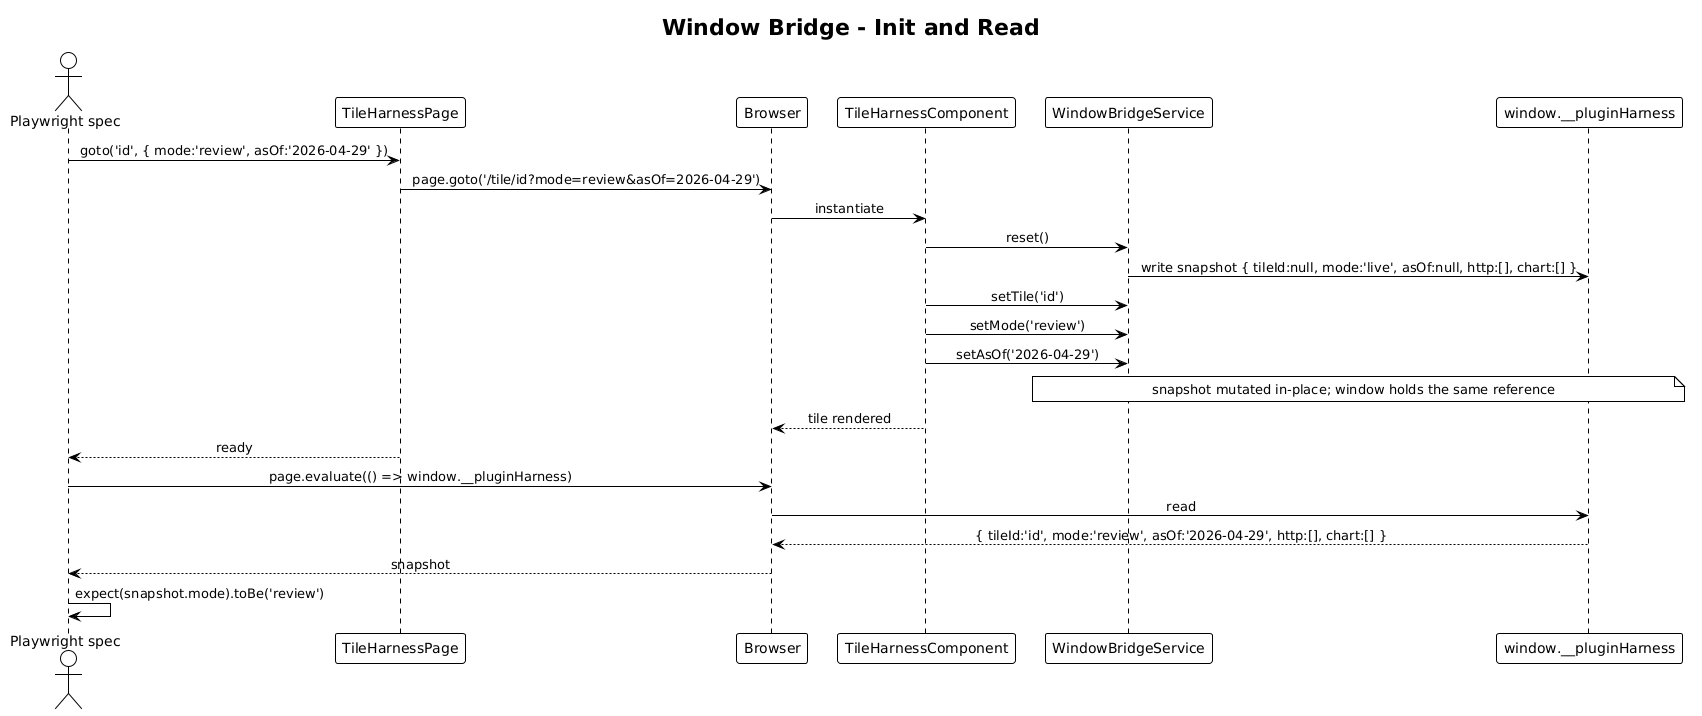

The diagram above was rendered by PlantUML. Its source (embedded in the PNG):
@startuml
!theme plain
skinparam sequenceMessageAlign center

title Window Bridge - Init and Read

actor "Playwright spec" as SPEC
participant "TileHarnessPage" as POM
participant "Browser" as BR
participant "TileHarnessComponent" as HARNESS
participant "WindowBridgeService" as BRIDGE
participant "window.__pluginHarness" as WIN

SPEC -> POM: goto('id', { mode:'review', asOf:'2026-04-29' })
POM -> BR: page.goto('/tile/id?mode=review&asOf=2026-04-29')
BR -> HARNESS: instantiate
HARNESS -> BRIDGE: reset()
BRIDGE -> WIN: write snapshot { tileId:null, mode:'live', asOf:null, http:[], chart:[] }
HARNESS -> BRIDGE: setTile('id')
HARNESS -> BRIDGE: setMode('review')
HARNESS -> BRIDGE: setAsOf('2026-04-29')
note over BRIDGE,WIN: snapshot mutated in-place; window holds the same reference
HARNESS --> BR: tile rendered
POM --> SPEC: ready

SPEC -> BR: page.evaluate(() => window.__pluginHarness)
BR -> WIN: read
WIN --> BR: { tileId:'id', mode:'review', asOf:'2026-04-29', http:[], chart:[] }
BR --> SPEC: snapshot
SPEC -> SPEC: expect(snapshot.mode).toBe('review')
@enduml